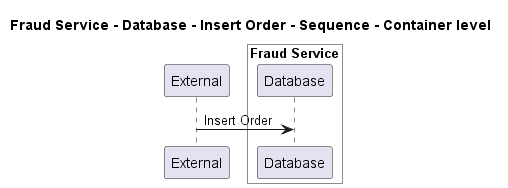

The diagram above was rendered by PlantUML. Its source (embedded in the PNG):
@startuml
!pragma layout smetana

title Fraud Service - Database - Insert Order - Sequence - Container level

participant "External" as C4InterFlow.SoftwareSystems.ExternalSystem

box "Fraud Service" #White
    participant "Database" as ECommercePlatform.SoftwareSystems.FraudService.Containers.Database
end box


C4InterFlow.SoftwareSystems.ExternalSystem -> ECommercePlatform.SoftwareSystems.FraudService.Containers.Database : Insert Order


@enduml